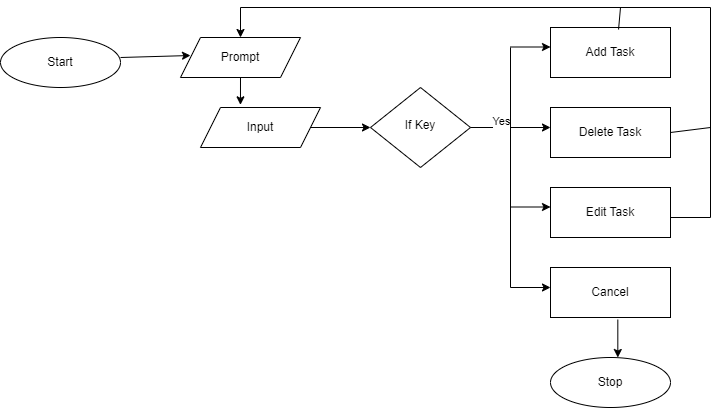

The diagram above was exported from draw.io. Its source (the exported page's mxGraphModel, read from the mxfile embedded in the PNG):
<mxGraphModel dx="1034" dy="442" grid="1" gridSize="10" guides="1" tooltips="1" connect="1" arrows="1" fold="1" page="1" pageScale="1" pageWidth="827" pageHeight="1169" math="0" shadow="0">
  <root>
    <mxCell id="WIyWlLk6GJQsqaUBKTNV-0" />
    <mxCell id="WIyWlLk6GJQsqaUBKTNV-1" parent="WIyWlLk6GJQsqaUBKTNV-0" />
    <mxCell id="WIyWlLk6GJQsqaUBKTNV-6" value="If Key" style="rhombus;whiteSpace=wrap;html=1;shadow=0;fontFamily=Helvetica;fontSize=12;align=center;strokeWidth=1;spacing=6;spacingTop=-4;" parent="WIyWlLk6GJQsqaUBKTNV-1" vertex="1">
      <mxGeometry x="460" y="100" width="100" height="80" as="geometry" />
    </mxCell>
    <mxCell id="2H1gYUeIMlQvklo-nBmz-0" value="Start" style="ellipse;whiteSpace=wrap;html=1;" parent="WIyWlLk6GJQsqaUBKTNV-1" vertex="1">
      <mxGeometry x="90" y="50" width="120" height="50" as="geometry" />
    </mxCell>
    <mxCell id="2H1gYUeIMlQvklo-nBmz-5" value="Prompt" style="shape=parallelogram;perimeter=parallelogramPerimeter;whiteSpace=wrap;html=1;fixedSize=1;" parent="WIyWlLk6GJQsqaUBKTNV-1" vertex="1">
      <mxGeometry x="270" y="50" width="120" height="40" as="geometry" />
    </mxCell>
    <mxCell id="2H1gYUeIMlQvklo-nBmz-6" value="Text" style="text;strokeColor=none;align=center;fillColor=none;html=1;verticalAlign=middle;whiteSpace=wrap;rounded=0;" parent="WIyWlLk6GJQsqaUBKTNV-1" vertex="1">
      <mxGeometry x="320" y="125" width="60" height="30" as="geometry" />
    </mxCell>
    <mxCell id="2H1gYUeIMlQvklo-nBmz-7" value="Input" style="shape=parallelogram;perimeter=parallelogramPerimeter;whiteSpace=wrap;html=1;fixedSize=1;" parent="WIyWlLk6GJQsqaUBKTNV-1" vertex="1">
      <mxGeometry x="290" y="120" width="120" height="40" as="geometry" />
    </mxCell>
    <mxCell id="2H1gYUeIMlQvklo-nBmz-8" value="" style="endArrow=classic;html=1;rounded=0;exitX=1;exitY=0.5;exitDx=0;exitDy=0;entryX=0;entryY=0.5;entryDx=0;entryDy=0;" parent="WIyWlLk6GJQsqaUBKTNV-1" source="2H1gYUeIMlQvklo-nBmz-7" target="WIyWlLk6GJQsqaUBKTNV-6" edge="1">
      <mxGeometry width="50" height="50" relative="1" as="geometry">
        <mxPoint x="400" y="160" as="sourcePoint" />
        <mxPoint x="450" y="110" as="targetPoint" />
      </mxGeometry>
    </mxCell>
    <mxCell id="2H1gYUeIMlQvklo-nBmz-11" value="" style="edgeStyle=none;orthogonalLoop=1;jettySize=auto;html=1;rounded=0;" parent="WIyWlLk6GJQsqaUBKTNV-1" edge="1">
      <mxGeometry width="100" relative="1" as="geometry">
        <mxPoint x="210" y="70" as="sourcePoint" />
        <mxPoint x="280" y="68" as="targetPoint" />
        <Array as="points" />
      </mxGeometry>
    </mxCell>
    <mxCell id="2H1gYUeIMlQvklo-nBmz-12" value="" style="edgeStyle=none;orthogonalLoop=1;jettySize=auto;html=1;rounded=0;exitX=0.5;exitY=1;exitDx=0;exitDy=0;entryX=0.333;entryY=-0.067;entryDx=0;entryDy=0;entryPerimeter=0;" parent="WIyWlLk6GJQsqaUBKTNV-1" source="2H1gYUeIMlQvklo-nBmz-5" target="2H1gYUeIMlQvklo-nBmz-7" edge="1">
      <mxGeometry width="100" relative="1" as="geometry">
        <mxPoint x="290" y="100" as="sourcePoint" />
        <mxPoint x="390" y="100" as="targetPoint" />
        <Array as="points" />
      </mxGeometry>
    </mxCell>
    <mxCell id="2H1gYUeIMlQvklo-nBmz-13" value="" style="edgeStyle=none;orthogonalLoop=1;jettySize=auto;html=1;rounded=0;exitX=1;exitY=0.5;exitDx=0;exitDy=0;" parent="WIyWlLk6GJQsqaUBKTNV-1" source="WIyWlLk6GJQsqaUBKTNV-6" edge="1">
      <mxGeometry width="100" relative="1" as="geometry">
        <mxPoint x="540" y="150" as="sourcePoint" />
        <mxPoint x="640" y="140" as="targetPoint" />
        <Array as="points" />
      </mxGeometry>
    </mxCell>
    <mxCell id="QmsvZY8lpiv67z32sOGc-0" value="Yes" style="edgeLabel;html=1;align=center;verticalAlign=middle;resizable=0;points=[];" vertex="1" connectable="0" parent="2H1gYUeIMlQvklo-nBmz-13">
      <mxGeometry x="-0.2583" y="7" relative="1" as="geometry">
        <mxPoint as="offset" />
      </mxGeometry>
    </mxCell>
    <mxCell id="2H1gYUeIMlQvklo-nBmz-14" value="" style="edgeStyle=none;orthogonalLoop=1;jettySize=auto;html=1;rounded=0;" parent="WIyWlLk6GJQsqaUBKTNV-1" edge="1">
      <mxGeometry width="100" relative="1" as="geometry">
        <mxPoint x="600" y="59.5" as="sourcePoint" />
        <mxPoint x="640" y="59.5" as="targetPoint" />
        <Array as="points" />
      </mxGeometry>
    </mxCell>
    <mxCell id="2H1gYUeIMlQvklo-nBmz-15" value="" style="edgeStyle=none;orthogonalLoop=1;jettySize=auto;html=1;rounded=0;" parent="WIyWlLk6GJQsqaUBKTNV-1" edge="1">
      <mxGeometry width="100" relative="1" as="geometry">
        <mxPoint x="600" y="219.5" as="sourcePoint" />
        <mxPoint x="640" y="219.5" as="targetPoint" />
        <Array as="points" />
      </mxGeometry>
    </mxCell>
    <mxCell id="2H1gYUeIMlQvklo-nBmz-17" value="Stop" style="ellipse;whiteSpace=wrap;html=1;" parent="WIyWlLk6GJQsqaUBKTNV-1" vertex="1">
      <mxGeometry x="640" y="370" width="120" height="50" as="geometry" />
    </mxCell>
    <mxCell id="2H1gYUeIMlQvklo-nBmz-19" value="" style="edgeStyle=none;orthogonalLoop=1;jettySize=auto;html=1;rounded=0;" parent="WIyWlLk6GJQsqaUBKTNV-1" edge="1">
      <mxGeometry width="100" relative="1" as="geometry">
        <mxPoint x="600" y="300" as="sourcePoint" />
        <mxPoint x="640" y="300" as="targetPoint" />
        <Array as="points" />
      </mxGeometry>
    </mxCell>
    <mxCell id="2H1gYUeIMlQvklo-nBmz-20" value="Add Task" style="rounded=0;whiteSpace=wrap;html=1;" parent="WIyWlLk6GJQsqaUBKTNV-1" vertex="1">
      <mxGeometry x="640" y="40" width="120" height="50" as="geometry" />
    </mxCell>
    <mxCell id="2H1gYUeIMlQvklo-nBmz-21" value="Delete Task" style="whiteSpace=wrap;html=1;" parent="WIyWlLk6GJQsqaUBKTNV-1" vertex="1">
      <mxGeometry x="640" y="120" width="120" height="50" as="geometry" />
    </mxCell>
    <mxCell id="2H1gYUeIMlQvklo-nBmz-22" value="Edit Task" style="whiteSpace=wrap;html=1;" parent="WIyWlLk6GJQsqaUBKTNV-1" vertex="1">
      <mxGeometry x="640" y="200" width="120" height="50" as="geometry" />
    </mxCell>
    <mxCell id="2H1gYUeIMlQvklo-nBmz-23" value="Cancel" style="whiteSpace=wrap;html=1;" parent="WIyWlLk6GJQsqaUBKTNV-1" vertex="1">
      <mxGeometry x="640" y="280" width="120" height="50" as="geometry" />
    </mxCell>
    <mxCell id="2H1gYUeIMlQvklo-nBmz-24" value="" style="endArrow=none;html=1;rounded=0;" parent="WIyWlLk6GJQsqaUBKTNV-1" edge="1">
      <mxGeometry width="50" height="50" relative="1" as="geometry">
        <mxPoint x="600" y="300" as="sourcePoint" />
        <mxPoint x="600" y="60" as="targetPoint" />
      </mxGeometry>
    </mxCell>
    <mxCell id="2H1gYUeIMlQvklo-nBmz-27" value="" style="endArrow=classic;html=1;rounded=0;entryX=0.561;entryY=0;entryDx=0;entryDy=0;entryPerimeter=0;exitX=0.561;exitY=1.04;exitDx=0;exitDy=0;exitPerimeter=0;" parent="WIyWlLk6GJQsqaUBKTNV-1" source="2H1gYUeIMlQvklo-nBmz-23" target="2H1gYUeIMlQvklo-nBmz-17" edge="1">
      <mxGeometry width="50" height="50" relative="1" as="geometry">
        <mxPoint x="540" y="280" as="sourcePoint" />
        <mxPoint x="590" y="230" as="targetPoint" />
      </mxGeometry>
    </mxCell>
    <mxCell id="2H1gYUeIMlQvklo-nBmz-29" value="" style="endArrow=classic;html=1;rounded=0;entryX=0.5;entryY=0;entryDx=0;entryDy=0;" parent="WIyWlLk6GJQsqaUBKTNV-1" target="2H1gYUeIMlQvklo-nBmz-5" edge="1">
      <mxGeometry width="50" height="50" relative="1" as="geometry">
        <mxPoint x="330" y="20" as="sourcePoint" />
        <mxPoint x="600" y="120" as="targetPoint" />
      </mxGeometry>
    </mxCell>
    <mxCell id="2H1gYUeIMlQvklo-nBmz-30" value="" style="endArrow=none;html=1;rounded=0;" parent="WIyWlLk6GJQsqaUBKTNV-1" edge="1">
      <mxGeometry width="50" height="50" relative="1" as="geometry">
        <mxPoint x="330" y="20" as="sourcePoint" />
        <mxPoint x="800" y="20" as="targetPoint" />
      </mxGeometry>
    </mxCell>
    <mxCell id="2H1gYUeIMlQvklo-nBmz-32" value="" style="endArrow=none;html=1;rounded=0;exitX=1;exitY=0.5;exitDx=0;exitDy=0;" parent="WIyWlLk6GJQsqaUBKTNV-1" source="2H1gYUeIMlQvklo-nBmz-21" edge="1">
      <mxGeometry width="50" height="50" relative="1" as="geometry">
        <mxPoint x="550" y="170" as="sourcePoint" />
        <mxPoint x="800" y="140" as="targetPoint" />
      </mxGeometry>
    </mxCell>
    <mxCell id="2H1gYUeIMlQvklo-nBmz-33" value="" style="endArrow=none;html=1;rounded=0;" parent="WIyWlLk6GJQsqaUBKTNV-1" edge="1">
      <mxGeometry width="50" height="50" relative="1" as="geometry">
        <mxPoint x="800" y="230" as="sourcePoint" />
        <mxPoint x="800" y="20" as="targetPoint" />
      </mxGeometry>
    </mxCell>
    <mxCell id="2H1gYUeIMlQvklo-nBmz-34" value="" style="endArrow=none;html=1;rounded=0;" parent="WIyWlLk6GJQsqaUBKTNV-1" edge="1">
      <mxGeometry width="50" height="50" relative="1" as="geometry">
        <mxPoint x="760" y="230" as="sourcePoint" />
        <mxPoint x="800" y="230" as="targetPoint" />
      </mxGeometry>
    </mxCell>
    <mxCell id="2H1gYUeIMlQvklo-nBmz-35" value="" style="endArrow=none;html=1;rounded=0;exitX=0.567;exitY=0.04;exitDx=0;exitDy=0;exitPerimeter=0;" parent="WIyWlLk6GJQsqaUBKTNV-1" source="2H1gYUeIMlQvklo-nBmz-20" edge="1">
      <mxGeometry width="50" height="50" relative="1" as="geometry">
        <mxPoint x="660" y="70" as="sourcePoint" />
        <mxPoint x="710" y="20" as="targetPoint" />
      </mxGeometry>
    </mxCell>
  </root>
</mxGraphModel>